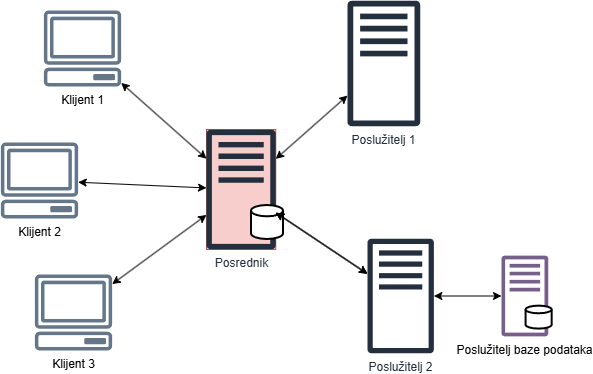

The diagram above was exported from draw.io. Its source (the exported page's mxGraphModel, read from the mxfile embedded in the PNG):
<mxGraphModel dx="2212" dy="763" grid="0" gridSize="10" guides="1" tooltips="1" connect="1" arrows="1" fold="1" page="0" pageScale="1" pageWidth="827" pageHeight="1169" background="none" math="1" shadow="0">
  <root>
    <mxCell id="X5NqExCQtvZxIxQ7pmgY-0" />
    <mxCell id="1" parent="X5NqExCQtvZxIxQ7pmgY-0" />
    <mxCell id="5EdyaN80UtW4nSsge0OX-13" style="rounded=0;orthogonalLoop=1;jettySize=auto;html=1;strokeColor=default;startArrow=classic;startFill=1;" edge="1" parent="1" source="5EdyaN80UtW4nSsge0OX-1" target="5EdyaN80UtW4nSsge0OX-4">
      <mxGeometry relative="1" as="geometry" />
    </mxCell>
    <mxCell id="5EdyaN80UtW4nSsge0OX-1" value="&lt;font style=&quot;color: rgb(0, 0, 0);&quot;&gt;Klijent 2&lt;/font&gt;" style="sketch=0;outlineConnect=0;fontColor=#ffffff;fillColor=#647687;strokeColor=#314354;dashed=0;verticalLabelPosition=bottom;verticalAlign=top;align=center;html=1;fontSize=12;fontStyle=0;aspect=fixed;pointerEvents=1;shape=mxgraph.aws4.client;" vertex="1" parent="1">
      <mxGeometry x="-701" y="449" width="78" height="76" as="geometry" />
    </mxCell>
    <mxCell id="5EdyaN80UtW4nSsge0OX-14" style="edgeStyle=none;shape=connector;rounded=0;orthogonalLoop=1;jettySize=auto;html=1;strokeColor=default;align=center;verticalAlign=middle;fontFamily=Helvetica;fontSize=11;fontColor=default;labelBackgroundColor=default;startArrow=classic;startFill=1;endArrow=classic;" edge="1" parent="1" source="5EdyaN80UtW4nSsge0OX-2" target="5EdyaN80UtW4nSsge0OX-4">
      <mxGeometry relative="1" as="geometry" />
    </mxCell>
    <mxCell id="5EdyaN80UtW4nSsge0OX-2" value="&lt;font style=&quot;color: rgb(0, 0, 0);&quot;&gt;Klijent 1&lt;/font&gt;&lt;div&gt;&lt;br&gt;&lt;/div&gt;" style="sketch=0;outlineConnect=0;fontColor=#ffffff;fillColor=#647687;strokeColor=#314354;dashed=0;verticalLabelPosition=bottom;verticalAlign=top;align=center;html=1;fontSize=12;fontStyle=0;aspect=fixed;pointerEvents=1;shape=mxgraph.aws4.client;" vertex="1" parent="1">
      <mxGeometry x="-658" y="317" width="78" height="76" as="geometry" />
    </mxCell>
    <mxCell id="5EdyaN80UtW4nSsge0OX-15" style="edgeStyle=none;shape=connector;rounded=0;orthogonalLoop=1;jettySize=auto;html=1;strokeColor=default;align=center;verticalAlign=middle;fontFamily=Helvetica;fontSize=11;fontColor=default;labelBackgroundColor=default;startArrow=classic;startFill=1;endArrow=classic;" edge="1" parent="1" source="5EdyaN80UtW4nSsge0OX-3" target="5EdyaN80UtW4nSsge0OX-4">
      <mxGeometry relative="1" as="geometry" />
    </mxCell>
    <mxCell id="5EdyaN80UtW4nSsge0OX-3" value="&lt;font style=&quot;color: rgb(0, 0, 0);&quot;&gt;Klijent 3&lt;/font&gt;" style="sketch=0;outlineConnect=0;fontColor=#ffffff;fillColor=#647687;strokeColor=#314354;dashed=0;verticalLabelPosition=bottom;verticalAlign=top;align=center;html=1;fontSize=12;fontStyle=0;aspect=fixed;pointerEvents=1;shape=mxgraph.aws4.client;" vertex="1" parent="1">
      <mxGeometry x="-667" y="581" width="78" height="76" as="geometry" />
    </mxCell>
    <mxCell id="5EdyaN80UtW4nSsge0OX-5" value="Poslužitelj 1" style="sketch=0;outlineConnect=0;fontColor=#232F3E;gradientColor=none;fillColor=#232F3D;strokeColor=none;dashed=0;verticalLabelPosition=bottom;verticalAlign=top;align=center;html=1;fontSize=12;fontStyle=0;aspect=fixed;pointerEvents=1;shape=mxgraph.aws4.traditional_server;" vertex="1" parent="1">
      <mxGeometry x="-354" y="307" width="72.69" height="126" as="geometry" />
    </mxCell>
    <mxCell id="5EdyaN80UtW4nSsge0OX-19" style="edgeStyle=none;shape=connector;rounded=0;orthogonalLoop=1;jettySize=auto;html=1;strokeColor=default;align=center;verticalAlign=middle;fontFamily=Helvetica;fontSize=11;fontColor=default;labelBackgroundColor=default;startArrow=classic;startFill=1;endArrow=classic;" edge="1" parent="1" source="5EdyaN80UtW4nSsge0OX-6" target="5EdyaN80UtW4nSsge0OX-11">
      <mxGeometry relative="1" as="geometry" />
    </mxCell>
    <mxCell id="5EdyaN80UtW4nSsge0OX-6" value="Poslužitelj 2" style="sketch=0;outlineConnect=0;fontColor=#232F3E;gradientColor=none;fillColor=#232F3D;strokeColor=none;dashed=0;verticalLabelPosition=bottom;verticalAlign=top;align=center;html=1;fontSize=12;fontStyle=0;aspect=fixed;pointerEvents=1;shape=mxgraph.aws4.traditional_server;" vertex="1" parent="1">
      <mxGeometry x="-334" y="545" width="66.35" height="115" as="geometry" />
    </mxCell>
    <mxCell id="5EdyaN80UtW4nSsge0OX-9" value="" style="group;fillColor=#f8cecc;strokeColor=#b85450;" vertex="1" connectable="0" parent="1">
      <mxGeometry x="-495" y="436" width="69.23000000000002" height="120" as="geometry" />
    </mxCell>
    <mxCell id="5EdyaN80UtW4nSsge0OX-4" value="Posrednik&lt;div&gt;&lt;br&gt;&lt;/div&gt;" style="sketch=0;outlineConnect=0;fontColor=#232F3E;gradientColor=none;fillColor=#232F3D;strokeColor=none;dashed=0;verticalLabelPosition=bottom;verticalAlign=top;align=center;html=1;fontSize=12;fontStyle=0;aspect=fixed;pointerEvents=1;shape=mxgraph.aws4.traditional_server;" vertex="1" parent="5EdyaN80UtW4nSsge0OX-9">
      <mxGeometry width="69.23" height="120" as="geometry" />
    </mxCell>
    <mxCell id="5EdyaN80UtW4nSsge0OX-8" value="" style="strokeWidth=2;html=1;shape=mxgraph.flowchart.database;whiteSpace=wrap;" vertex="1" parent="5EdyaN80UtW4nSsge0OX-9">
      <mxGeometry x="45" y="76" width="32" height="34" as="geometry" />
    </mxCell>
    <mxCell id="5EdyaN80UtW4nSsge0OX-10" value="" style="group;fillColor=none;strokeColor=none;" vertex="1" connectable="0" parent="1">
      <mxGeometry x="-200" y="562" width="75.23" height="81" as="geometry" />
    </mxCell>
    <mxCell id="5EdyaN80UtW4nSsge0OX-11" value="&lt;div&gt;&lt;font style=&quot;color: rgb(0, 0, 0);&quot;&gt;Poslužitelj baze podataka&lt;/font&gt;&lt;/div&gt;&lt;div&gt;&lt;br&gt;&lt;/div&gt;" style="sketch=0;outlineConnect=0;fontColor=#ffffff;fillColor=#76608a;strokeColor=#432D57;dashed=0;verticalLabelPosition=bottom;verticalAlign=top;align=center;html=1;fontSize=12;fontStyle=0;aspect=fixed;pointerEvents=1;shape=mxgraph.aws4.traditional_server;" vertex="1" parent="5EdyaN80UtW4nSsge0OX-10">
      <mxGeometry width="46.730250000000005" height="81" as="geometry" />
    </mxCell>
    <mxCell id="5EdyaN80UtW4nSsge0OX-12" value="" style="strokeWidth=2;html=1;shape=mxgraph.flowchart.database;whiteSpace=wrap;" vertex="1" parent="5EdyaN80UtW4nSsge0OX-10">
      <mxGeometry x="24.57560161378532" y="50.625" width="26.0800231113679" height="22.95" as="geometry" />
    </mxCell>
    <mxCell id="5EdyaN80UtW4nSsge0OX-16" style="edgeStyle=none;shape=connector;rounded=0;orthogonalLoop=1;jettySize=auto;html=1;strokeColor=default;align=center;verticalAlign=middle;fontFamily=Helvetica;fontSize=11;fontColor=default;labelBackgroundColor=default;startArrow=classic;startFill=1;endArrow=classic;" edge="1" parent="1" source="5EdyaN80UtW4nSsge0OX-4" target="5EdyaN80UtW4nSsge0OX-5">
      <mxGeometry relative="1" as="geometry" />
    </mxCell>
    <mxCell id="5EdyaN80UtW4nSsge0OX-17" style="edgeStyle=none;shape=connector;rounded=0;orthogonalLoop=1;jettySize=auto;html=1;strokeColor=default;align=center;verticalAlign=middle;fontFamily=Helvetica;fontSize=11;fontColor=default;labelBackgroundColor=default;startArrow=classic;startFill=1;endArrow=classic;" edge="1" parent="1" source="5EdyaN80UtW4nSsge0OX-4" target="5EdyaN80UtW4nSsge0OX-6">
      <mxGeometry relative="1" as="geometry" />
    </mxCell>
    <mxCell id="5EdyaN80UtW4nSsge0OX-18" style="edgeStyle=none;shape=connector;rounded=0;orthogonalLoop=1;jettySize=auto;html=1;strokeColor=default;align=center;verticalAlign=middle;fontFamily=Helvetica;fontSize=11;fontColor=default;labelBackgroundColor=default;startArrow=classic;startFill=1;endArrow=classic;" edge="1" parent="1" source="5EdyaN80UtW4nSsge0OX-4" target="5EdyaN80UtW4nSsge0OX-6">
      <mxGeometry relative="1" as="geometry" />
    </mxCell>
  </root>
</mxGraphModel>